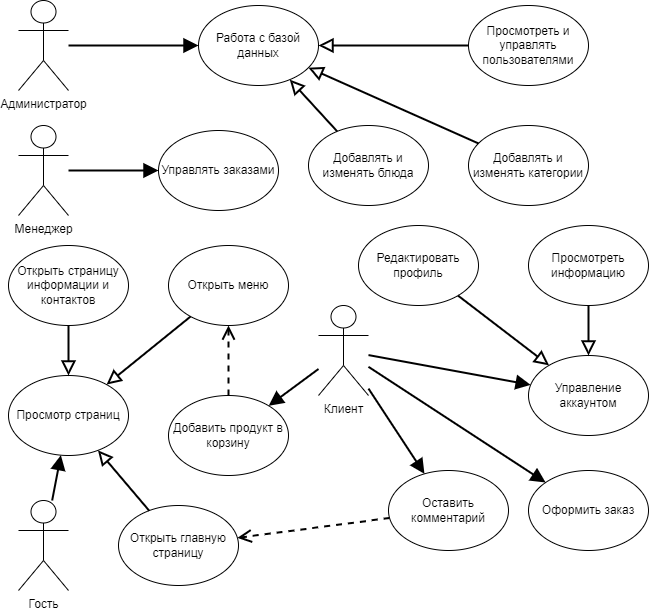

The diagram above was exported from draw.io. Its source (the exported page's mxGraphModel, read from the mxfile embedded in the PNG):
<mxGraphModel dx="1179" dy="624" grid="1" gridSize="10" guides="1" tooltips="1" connect="1" arrows="1" fold="1" page="1" pageScale="1" pageWidth="827" pageHeight="1169" math="0" shadow="0">
  <root>
    <mxCell id="0" />
    <mxCell id="1" parent="0" />
    <mxCell id="y-VKAihb3HkxBekQooEe-1" value="Администратор" style="shape=umlActor;verticalLabelPosition=bottom;verticalAlign=top;html=1;outlineConnect=0;" parent="1" vertex="1">
      <mxGeometry x="20" y="10" width="50" height="90" as="geometry" />
    </mxCell>
    <mxCell id="y-VKAihb3HkxBekQooEe-2" value="Менеджер" style="shape=umlActor;verticalLabelPosition=bottom;verticalAlign=top;html=1;outlineConnect=0;" parent="1" vertex="1">
      <mxGeometry x="20" y="135" width="50" height="90" as="geometry" />
    </mxCell>
    <mxCell id="y-VKAihb3HkxBekQooEe-3" value="Клиент" style="shape=umlActor;verticalLabelPosition=bottom;verticalAlign=top;html=1;outlineConnect=0;" parent="1" vertex="1">
      <mxGeometry x="320" y="315" width="50" height="90" as="geometry" />
    </mxCell>
    <mxCell id="y-VKAihb3HkxBekQooEe-7" value="Открыть главную страницу" style="ellipse;whiteSpace=wrap;html=1;" parent="1" vertex="1">
      <mxGeometry x="120" y="515" width="120" height="80" as="geometry" />
    </mxCell>
    <mxCell id="y-VKAihb3HkxBekQooEe-13" value="Гость" style="shape=umlActor;verticalLabelPosition=bottom;verticalAlign=top;html=1;outlineConnect=0;" parent="1" vertex="1">
      <mxGeometry x="20" y="510" width="50" height="90" as="geometry" />
    </mxCell>
    <mxCell id="y-VKAihb3HkxBekQooEe-14" value="" style="endArrow=open;html=1;rounded=0;dashed=1;strokeWidth=2;endFill=0;endSize=10;jumpSize=6;" parent="1" source="y-VKAihb3HkxBekQooEe-15" target="y-VKAihb3HkxBekQooEe-7" edge="1">
      <mxGeometry width="50" height="50" relative="1" as="geometry">
        <mxPoint x="620" y="135" as="sourcePoint" />
        <mxPoint x="640" y="135" as="targetPoint" />
      </mxGeometry>
    </mxCell>
    <mxCell id="y-VKAihb3HkxBekQooEe-15" value="Оставить комментарий" style="ellipse;whiteSpace=wrap;html=1;" parent="1" vertex="1">
      <mxGeometry x="390" y="480" width="120" height="80" as="geometry" />
    </mxCell>
    <mxCell id="y-VKAihb3HkxBekQooEe-16" value="" style="endArrow=block;html=1;rounded=0;endFill=1;strokeWidth=2;endSize=10;targetPerimeterSpacing=0;startSize=6;" parent="1" source="y-VKAihb3HkxBekQooEe-3" target="y-VKAihb3HkxBekQooEe-15" edge="1">
      <mxGeometry width="50" height="50" relative="1" as="geometry">
        <mxPoint x="220" y="265" as="sourcePoint" />
        <mxPoint x="370" y="265" as="targetPoint" />
      </mxGeometry>
    </mxCell>
    <mxCell id="y-VKAihb3HkxBekQooEe-20" value="Оформить заказ" style="ellipse;whiteSpace=wrap;html=1;" parent="1" vertex="1">
      <mxGeometry x="530" y="480" width="120" height="80" as="geometry" />
    </mxCell>
    <mxCell id="y-VKAihb3HkxBekQooEe-21" value="Добавить продукт в корзину" style="ellipse;whiteSpace=wrap;html=1;" parent="1" vertex="1">
      <mxGeometry x="170" y="405" width="120" height="80" as="geometry" />
    </mxCell>
    <mxCell id="y-VKAihb3HkxBekQooEe-22" value="Открыть меню" style="ellipse;whiteSpace=wrap;html=1;" parent="1" vertex="1">
      <mxGeometry x="170" y="255" width="120" height="80" as="geometry" />
    </mxCell>
    <mxCell id="y-VKAihb3HkxBekQooEe-23" value="Открыть страницу информации и контактов&lt;br&gt;" style="ellipse;whiteSpace=wrap;html=1;" parent="1" vertex="1">
      <mxGeometry x="10" y="255" width="120" height="80" as="geometry" />
    </mxCell>
    <mxCell id="y-VKAihb3HkxBekQooEe-25" value="" style="endArrow=block;html=1;rounded=0;endFill=1;strokeWidth=2;endSize=10;targetPerimeterSpacing=0;startSize=6;" parent="1" source="y-VKAihb3HkxBekQooEe-13" target="y-VKAihb3HkxBekQooEe-42" edge="1">
      <mxGeometry width="50" height="50" relative="1" as="geometry">
        <mxPoint x="50" y="365" as="sourcePoint" />
        <mxPoint x="200" y="365" as="targetPoint" />
      </mxGeometry>
    </mxCell>
    <mxCell id="y-VKAihb3HkxBekQooEe-28" value="" style="endArrow=open;html=1;rounded=0;dashed=1;strokeWidth=2;endFill=0;endSize=10;jumpSize=6;" parent="1" source="y-VKAihb3HkxBekQooEe-21" target="y-VKAihb3HkxBekQooEe-22" edge="1">
      <mxGeometry width="50" height="50" relative="1" as="geometry">
        <mxPoint x="150" y="265" as="sourcePoint" />
        <mxPoint x="300" y="265" as="targetPoint" />
      </mxGeometry>
    </mxCell>
    <mxCell id="y-VKAihb3HkxBekQooEe-29" value="" style="endArrow=block;html=1;rounded=0;endFill=1;strokeWidth=2;endSize=10;targetPerimeterSpacing=0;startSize=6;" parent="1" source="y-VKAihb3HkxBekQooEe-3" target="y-VKAihb3HkxBekQooEe-21" edge="1">
      <mxGeometry width="50" height="50" relative="1" as="geometry">
        <mxPoint x="500" y="245" as="sourcePoint" />
        <mxPoint x="550" y="305" as="targetPoint" />
      </mxGeometry>
    </mxCell>
    <mxCell id="y-VKAihb3HkxBekQooEe-33" value="" style="endArrow=block;html=1;rounded=0;endFill=1;strokeWidth=2;endSize=10;targetPerimeterSpacing=0;startSize=6;" parent="1" source="y-VKAihb3HkxBekQooEe-3" target="y-VKAihb3HkxBekQooEe-20" edge="1">
      <mxGeometry width="50" height="50" relative="1" as="geometry">
        <mxPoint x="350" y="295" as="sourcePoint" />
        <mxPoint x="500" y="295" as="targetPoint" />
      </mxGeometry>
    </mxCell>
    <mxCell id="y-VKAihb3HkxBekQooEe-34" value="Управлять заказами" style="ellipse;whiteSpace=wrap;html=1;" parent="1" vertex="1">
      <mxGeometry x="160" y="140" width="120" height="80" as="geometry" />
    </mxCell>
    <mxCell id="y-VKAihb3HkxBekQooEe-35" value="" style="endArrow=block;html=1;rounded=0;endFill=1;strokeWidth=2;endSize=10;targetPerimeterSpacing=0;startSize=6;" parent="1" source="y-VKAihb3HkxBekQooEe-2" target="y-VKAihb3HkxBekQooEe-34" edge="1">
      <mxGeometry width="50" height="50" relative="1" as="geometry">
        <mxPoint x="50" y="185" as="sourcePoint" />
        <mxPoint x="200" y="185" as="targetPoint" />
      </mxGeometry>
    </mxCell>
    <mxCell id="y-VKAihb3HkxBekQooEe-36" value="Управление аккаунтом" style="ellipse;whiteSpace=wrap;html=1;" parent="1" vertex="1">
      <mxGeometry x="530" y="365" width="120" height="80" as="geometry" />
    </mxCell>
    <mxCell id="y-VKAihb3HkxBekQooEe-37" value="" style="endArrow=block;html=1;rounded=0;endFill=1;strokeWidth=2;endSize=10;targetPerimeterSpacing=0;startSize=6;" parent="1" source="y-VKAihb3HkxBekQooEe-3" target="y-VKAihb3HkxBekQooEe-36" edge="1">
      <mxGeometry width="50" height="50" relative="1" as="geometry">
        <mxPoint x="350" y="255" as="sourcePoint" />
        <mxPoint x="500" y="255" as="targetPoint" />
      </mxGeometry>
    </mxCell>
    <mxCell id="y-VKAihb3HkxBekQooEe-38" value="Редактировать профиль" style="ellipse;whiteSpace=wrap;html=1;" parent="1" vertex="1">
      <mxGeometry x="360" y="235" width="120" height="80" as="geometry" />
    </mxCell>
    <mxCell id="y-VKAihb3HkxBekQooEe-39" value="Просмотреть информацию" style="ellipse;whiteSpace=wrap;html=1;" parent="1" vertex="1">
      <mxGeometry x="530" y="235" width="120" height="80" as="geometry" />
    </mxCell>
    <mxCell id="y-VKAihb3HkxBekQooEe-40" value="" style="endArrow=block;html=1;rounded=0;strokeWidth=2;endSize=10;endFill=0;" parent="1" source="y-VKAihb3HkxBekQooEe-38" target="y-VKAihb3HkxBekQooEe-36" edge="1">
      <mxGeometry width="50" height="50" relative="1" as="geometry">
        <mxPoint x="400" y="215" as="sourcePoint" />
        <mxPoint x="550" y="215" as="targetPoint" />
      </mxGeometry>
    </mxCell>
    <mxCell id="y-VKAihb3HkxBekQooEe-41" value="" style="endArrow=block;html=1;rounded=0;strokeWidth=2;endSize=10;endFill=0;" parent="1" source="y-VKAihb3HkxBekQooEe-39" target="y-VKAihb3HkxBekQooEe-36" edge="1">
      <mxGeometry width="50" height="50" relative="1" as="geometry">
        <mxPoint x="570" y="255" as="sourcePoint" />
        <mxPoint x="720" y="255" as="targetPoint" />
      </mxGeometry>
    </mxCell>
    <mxCell id="y-VKAihb3HkxBekQooEe-42" value="Просмотр страниц" style="ellipse;whiteSpace=wrap;html=1;" parent="1" vertex="1">
      <mxGeometry x="10" y="385" width="120" height="80" as="geometry" />
    </mxCell>
    <mxCell id="y-VKAihb3HkxBekQooEe-44" value="" style="endArrow=block;html=1;rounded=0;strokeWidth=2;endSize=10;endFill=0;" parent="1" source="y-VKAihb3HkxBekQooEe-23" target="y-VKAihb3HkxBekQooEe-42" edge="1">
      <mxGeometry width="50" height="50" relative="1" as="geometry">
        <mxPoint x="-60" y="485" as="sourcePoint" />
        <mxPoint x="90" y="485" as="targetPoint" />
      </mxGeometry>
    </mxCell>
    <mxCell id="y-VKAihb3HkxBekQooEe-45" value="" style="endArrow=block;html=1;rounded=0;strokeWidth=2;endSize=10;endFill=0;" parent="1" source="y-VKAihb3HkxBekQooEe-22" target="y-VKAihb3HkxBekQooEe-42" edge="1">
      <mxGeometry width="50" height="50" relative="1" as="geometry">
        <mxPoint x="10" y="424.5" as="sourcePoint" />
        <mxPoint x="160" y="424.5" as="targetPoint" />
      </mxGeometry>
    </mxCell>
    <mxCell id="y-VKAihb3HkxBekQooEe-46" value="" style="endArrow=block;html=1;rounded=0;strokeWidth=2;endSize=10;endFill=0;" parent="1" source="y-VKAihb3HkxBekQooEe-7" target="y-VKAihb3HkxBekQooEe-42" edge="1">
      <mxGeometry width="50" height="50" relative="1" as="geometry">
        <mxPoint x="180" y="665" as="sourcePoint" />
        <mxPoint x="210" y="545" as="targetPoint" />
      </mxGeometry>
    </mxCell>
    <mxCell id="y-VKAihb3HkxBekQooEe-47" value="Работа с базой данных" style="ellipse;whiteSpace=wrap;html=1;" parent="1" vertex="1">
      <mxGeometry x="200" y="15" width="120" height="80" as="geometry" />
    </mxCell>
    <mxCell id="y-VKAihb3HkxBekQooEe-48" value="" style="endArrow=block;html=1;rounded=0;endFill=1;strokeWidth=2;endSize=10;targetPerimeterSpacing=0;startSize=6;" parent="1" source="y-VKAihb3HkxBekQooEe-1" target="y-VKAihb3HkxBekQooEe-47" edge="1">
      <mxGeometry width="50" height="50" relative="1" as="geometry">
        <mxPoint x="80" y="64.5" as="sourcePoint" />
        <mxPoint x="230" y="64.5" as="targetPoint" />
      </mxGeometry>
    </mxCell>
    <mxCell id="y-VKAihb3HkxBekQooEe-49" value="" style="endArrow=block;html=1;rounded=0;strokeWidth=2;endSize=10;endFill=0;" parent="1" source="y-VKAihb3HkxBekQooEe-50" target="y-VKAihb3HkxBekQooEe-47" edge="1">
      <mxGeometry width="50" height="50" relative="1" as="geometry">
        <mxPoint x="500" y="5" as="sourcePoint" />
        <mxPoint x="380" y="75" as="targetPoint" />
      </mxGeometry>
    </mxCell>
    <mxCell id="y-VKAihb3HkxBekQooEe-50" value="Просмотреть и управлять пользователями&lt;br&gt;" style="ellipse;whiteSpace=wrap;html=1;" parent="1" vertex="1">
      <mxGeometry x="470" y="15" width="120" height="80" as="geometry" />
    </mxCell>
    <mxCell id="y-VKAihb3HkxBekQooEe-51" value="Добавлять и изменять категории" style="ellipse;whiteSpace=wrap;html=1;" parent="1" vertex="1">
      <mxGeometry x="470" y="135" width="120" height="80" as="geometry" />
    </mxCell>
    <mxCell id="y-VKAihb3HkxBekQooEe-52" value="Добавлять и изменять блюда" style="ellipse;whiteSpace=wrap;html=1;" parent="1" vertex="1">
      <mxGeometry x="310" y="135" width="120" height="80" as="geometry" />
    </mxCell>
    <mxCell id="y-VKAihb3HkxBekQooEe-53" value="" style="endArrow=block;html=1;rounded=0;strokeWidth=2;endSize=10;endFill=0;" parent="1" source="y-VKAihb3HkxBekQooEe-51" target="y-VKAihb3HkxBekQooEe-47" edge="1">
      <mxGeometry width="50" height="50" relative="1" as="geometry">
        <mxPoint x="500" y="45" as="sourcePoint" />
        <mxPoint x="410" y="75" as="targetPoint" />
      </mxGeometry>
    </mxCell>
    <mxCell id="y-VKAihb3HkxBekQooEe-54" value="" style="endArrow=block;html=1;rounded=0;strokeWidth=2;endSize=10;endFill=0;" parent="1" source="y-VKAihb3HkxBekQooEe-52" target="y-VKAihb3HkxBekQooEe-47" edge="1">
      <mxGeometry width="50" height="50" relative="1" as="geometry">
        <mxPoint x="510" y="55" as="sourcePoint" />
        <mxPoint x="410" y="105" as="targetPoint" />
      </mxGeometry>
    </mxCell>
  </root>
</mxGraphModel>